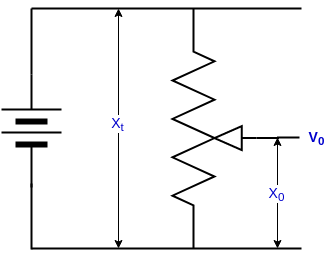

The diagram above was exported from draw.io. Its source (the exported page's mxGraphModel, read from the mxfile embedded in the PNG):
<mxGraphModel dx="1635" dy="779" grid="1" gridSize="10" guides="1" tooltips="1" connect="1" arrows="1" fold="1" page="1" pageScale="1" pageWidth="850" pageHeight="1100" math="0" shadow="0">
  <root>
    <mxCell id="0" />
    <mxCell id="1" parent="0" />
    <mxCell id="dMDwT2-68o8Tt2pzUsNd-17" style="edgeStyle=orthogonalEdgeStyle;rounded=0;orthogonalLoop=1;jettySize=auto;html=1;exitX=0.46;exitY=1;exitDx=0;exitDy=0;exitPerimeter=0;endArrow=none;endFill=0;strokeWidth=2;fontSize=14;fontColor=#0000CC;" parent="1" source="dMDwT2-68o8Tt2pzUsNd-1" edge="1">
      <mxGeometry relative="1" as="geometry">
        <mxPoint x="558" y="329" as="targetPoint" />
      </mxGeometry>
    </mxCell>
    <mxCell id="dMDwT2-68o8Tt2pzUsNd-1" value="" style="pointerEvents=1;verticalLabelPosition=bottom;shadow=0;dashed=0;align=center;html=1;verticalAlign=top;shape=mxgraph.electrical.resistors.resistor,_adjustable_contact;direction=north;strokeWidth=2;" parent="1" vertex="1">
      <mxGeometry x="431" y="200" width="84" height="240" as="geometry" />
    </mxCell>
    <mxCell id="dMDwT2-68o8Tt2pzUsNd-8" value="" style="endArrow=classic;startArrow=classic;html=1;fontSize=14;fontColor=#0000CC;" parent="1" edge="1">
      <mxGeometry width="50" height="50" relative="1" as="geometry">
        <mxPoint x="377" y="440" as="sourcePoint" />
        <mxPoint x="377" y="200" as="targetPoint" />
      </mxGeometry>
    </mxCell>
    <mxCell id="dMDwT2-68o8Tt2pzUsNd-9" value="X&lt;sub&gt;t&lt;/sub&gt;" style="edgeLabel;html=1;align=center;verticalAlign=middle;resizable=0;points=[];fontSize=14;fontColor=#0000CC;" parent="dMDwT2-68o8Tt2pzUsNd-8" vertex="1" connectable="0">
      <mxGeometry x="0.3796" y="2" relative="1" as="geometry">
        <mxPoint y="40" as="offset" />
      </mxGeometry>
    </mxCell>
    <mxCell id="dMDwT2-68o8Tt2pzUsNd-13" value="" style="endArrow=classic;startArrow=classic;html=1;fontSize=14;fontColor=#0000CC;" parent="1" edge="1">
      <mxGeometry width="50" height="50" relative="1" as="geometry">
        <mxPoint x="536" y="440" as="sourcePoint" />
        <mxPoint x="536" y="329" as="targetPoint" />
      </mxGeometry>
    </mxCell>
    <mxCell id="dMDwT2-68o8Tt2pzUsNd-14" value="X&lt;sub&gt;0&lt;/sub&gt;" style="edgeLabel;html=1;align=center;verticalAlign=middle;resizable=0;points=[];fontSize=14;fontColor=#0000CC;" parent="dMDwT2-68o8Tt2pzUsNd-13" vertex="1" connectable="0">
      <mxGeometry x="0.3796" y="2" relative="1" as="geometry">
        <mxPoint y="21" as="offset" />
      </mxGeometry>
    </mxCell>
    <mxCell id="dMDwT2-68o8Tt2pzUsNd-18" value="V&lt;sub&gt;0&lt;/sub&gt;" style="text;html=1;align=center;verticalAlign=middle;resizable=0;points=[];autosize=1;fontSize=14;fontColor=#0000CC;fontStyle=1" parent="1" vertex="1">
      <mxGeometry x="560" y="314" width="30" height="30" as="geometry" />
    </mxCell>
    <mxCell id="Jg2c6HU5nLUaOqFcViBt-2" value="" style="verticalLabelPosition=bottom;shadow=0;dashed=0;align=center;fillColor=#000000;html=1;verticalAlign=top;strokeWidth=2;shape=stencil(tVTBboMwDP2aXKeQQO8d2277iIymI1pIUEjb9e9nYkCEji5SmcQhfn6xn01swsuuFq0kjIqulZUn/IUwdhZOiQ8NMANPjeCOomlEIxF5t8ZWUmsAn4X30l2R0Xlnv+RFHfxwVZlaOuXRe0EsoyEefyV0D2j/TQdeVtYYkKOs6SLKgjijQ1KhjI8EKoMpW8jeSBCI8FDId2RdB+uJoU3Y2wOZ7cknpM4WqYuk1LwEwlqDZqyjdfLT2ZM5pBTSiv5v3fB+ZY93GnuWa43k9F4xd8NqZWZh82KruLHcIo67ldxF2N0/yd2svY/HDe9x5fncUHE3/P3IR77rl9K0g0Z1ww7Jo2nK43HK0qZpmhaldaq4UPHKeMEhuHGvBs8P);direction=north;" parent="1" vertex="1">
      <mxGeometry x="260" y="279" width="60" height="100" as="geometry" />
    </mxCell>
    <mxCell id="Jg2c6HU5nLUaOqFcViBt-3" style="edgeStyle=orthogonalEdgeStyle;rounded=0;orthogonalLoop=1;jettySize=auto;html=1;exitX=0;exitY=0.5;exitDx=0;exitDy=0;exitPerimeter=0;" parent="1" source="Jg2c6HU5nLUaOqFcViBt-2" target="Jg2c6HU5nLUaOqFcViBt-2" edge="1">
      <mxGeometry relative="1" as="geometry" />
    </mxCell>
    <mxCell id="Jg2c6HU5nLUaOqFcViBt-4" style="edgeStyle=orthogonalEdgeStyle;rounded=0;orthogonalLoop=1;jettySize=auto;html=1;exitX=0;exitY=0.5;exitDx=0;exitDy=0;exitPerimeter=0;" parent="1" source="Jg2c6HU5nLUaOqFcViBt-2" target="Jg2c6HU5nLUaOqFcViBt-2" edge="1">
      <mxGeometry relative="1" as="geometry" />
    </mxCell>
    <mxCell id="Jg2c6HU5nLUaOqFcViBt-6" value="" style="verticalLabelPosition=bottom;shadow=0;dashed=0;align=center;fillColor=#000000;html=1;verticalAlign=top;strokeWidth=2;shape=stencil(tVTBbsMgDP0arhOBpNKOW7be9hE0ZQsaMRGh7fr3JTjJSrp0SG2lHLD98Hsmtgkvu1q0kjAqulZWjvA3wtheWCU22ruZj9ToXFE0QTQSPR8GTCW19s5X4Zy0R0R0zppveVBbN1xVUEurHEYP6MtoyMffCX3x3v6bDrysDICXowx0EWQGPIN7UqHARQIVIGXr2RvpBaJ7KOQnso6D9cTQJmx9A7PZuQTqbEZdJFHz0gOWHugM9Wms/LJmB9uUQlrR/60L3J/o8U5j9vK3mryIyuH0WjVX82oFD8kb6y3ivPeSO0u7epDcuz3vM701b2jIhf65gOJy+L/LR7ztt9K0hEZ1wxLJo3HK43nK0sZpGheldaq4UPHCfPlDCONiDZET);direction=north;" parent="1" vertex="1">
      <mxGeometry x="260" y="256" width="60" height="100" as="geometry" />
    </mxCell>
    <mxCell id="Jg2c6HU5nLUaOqFcViBt-8" value="" style="endArrow=none;html=1;strokeWidth=2;exitX=1;exitY=0.5;exitDx=0;exitDy=0;exitPerimeter=0;" parent="1" edge="1">
      <mxGeometry width="50" height="50" relative="1" as="geometry">
        <mxPoint x="290" y="266" as="sourcePoint" />
        <mxPoint x="290" y="200" as="targetPoint" />
      </mxGeometry>
    </mxCell>
    <mxCell id="Jg2c6HU5nLUaOqFcViBt-9" value="" style="endArrow=none;html=1;strokeWidth=2;exitX=1;exitY=0.5;exitDx=0;exitDy=0;exitPerimeter=0;" parent="1" edge="1">
      <mxGeometry width="50" height="50" relative="1" as="geometry">
        <mxPoint x="290" y="441" as="sourcePoint" />
        <mxPoint x="290" y="375" as="targetPoint" />
      </mxGeometry>
    </mxCell>
    <mxCell id="Jg2c6HU5nLUaOqFcViBt-10" value="" style="endArrow=none;html=1;strokeWidth=2;" parent="1" edge="1">
      <mxGeometry width="50" height="50" relative="1" as="geometry">
        <mxPoint x="290" y="440" as="sourcePoint" />
        <mxPoint x="560" y="440" as="targetPoint" />
      </mxGeometry>
    </mxCell>
    <mxCell id="Jg2c6HU5nLUaOqFcViBt-11" value="" style="endArrow=none;html=1;strokeWidth=2;" parent="1" edge="1">
      <mxGeometry width="50" height="50" relative="1" as="geometry">
        <mxPoint x="290" y="200" as="sourcePoint" />
        <mxPoint x="560" y="200" as="targetPoint" />
      </mxGeometry>
    </mxCell>
  </root>
</mxGraphModel>